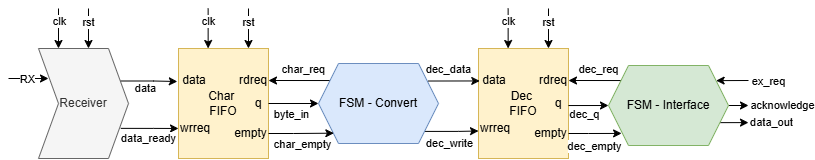

The diagram above was exported from draw.io. Its source (the exported page's mxGraphModel, read from the mxfile embedded in the PNG):
<mxGraphModel dx="1224" dy="1102" grid="1" gridSize="10" guides="1" tooltips="1" connect="1" arrows="1" fold="1" page="1" pageScale="1" pageWidth="850" pageHeight="1100" math="0" shadow="0">
  <root>
    <mxCell id="0" />
    <mxCell id="1" parent="0" />
    <mxCell id="RVto7Dlc6izk2-ypCVcY-12" edge="1" parent="1" source="RVto7Dlc6izk2-ypCVcY-1" style="edgeStyle=orthogonalEdgeStyle;rounded=0;orthogonalLoop=1;jettySize=auto;html=1;exitX=1;exitY=0.25;exitDx=0;exitDy=0;entryX=-0.013;entryY=0.3;entryDx=0;entryDy=0;entryPerimeter=0;" target="RVto7Dlc6izk2-ypCVcY-16">
      <mxGeometry relative="1" as="geometry">
        <mxPoint x="210" y="192.28571428571433" as="targetPoint" />
      </mxGeometry>
    </mxCell>
    <mxCell id="RVto7Dlc6izk2-ypCVcY-14" connectable="0" parent="RVto7Dlc6izk2-ypCVcY-12" style="edgeLabel;html=1;align=center;verticalAlign=middle;resizable=0;points=[];" value="data" vertex="1">
      <mxGeometry relative="1" x="-0.2207" y="-1" as="geometry">
        <mxPoint x="3" y="6" as="offset" />
      </mxGeometry>
    </mxCell>
    <mxCell id="RVto7Dlc6izk2-ypCVcY-13" edge="1" parent="1" source="RVto7Dlc6izk2-ypCVcY-1" style="edgeStyle=orthogonalEdgeStyle;rounded=0;orthogonalLoop=1;jettySize=auto;html=1;exitX=0.914;exitY=0.726;exitDx=0;exitDy=0;entryX=0;entryY=0.727;entryDx=0;entryDy=0;entryPerimeter=0;exitPerimeter=0;" target="RVto7Dlc6izk2-ypCVcY-16">
      <mxGeometry relative="1" as="geometry">
        <mxPoint x="210" y="237.28571428571445" as="targetPoint" />
      </mxGeometry>
    </mxCell>
    <mxCell id="RVto7Dlc6izk2-ypCVcY-15" connectable="0" parent="RVto7Dlc6izk2-ypCVcY-13" style="edgeLabel;html=1;align=center;verticalAlign=middle;resizable=0;points=[];" value="data_ready" vertex="1">
      <mxGeometry relative="1" x="-0.2207" y="1" as="geometry">
        <mxPoint x="4" y="11" as="offset" />
      </mxGeometry>
    </mxCell>
    <mxCell id="RVto7Dlc6izk2-ypCVcY-1" parent="1" style="shape=step;perimeter=stepPerimeter;whiteSpace=wrap;html=1;fixedSize=1;size=20;fillColor=#f5f5f5;fontColor=#333333;strokeColor=#666666;" value="Receiver" vertex="1">
      <mxGeometry height="110" width="90" x="70" y="160" as="geometry" />
    </mxCell>
    <mxCell id="RVto7Dlc6izk2-ypCVcY-2" edge="1" parent="1" style="endArrow=classic;html=1;rounded=0;" value="">
      <mxGeometry height="50" relative="1" width="50" as="geometry">
        <mxPoint x="40" y="190" as="sourcePoint" />
        <mxPoint x="80" y="190" as="targetPoint" />
      </mxGeometry>
    </mxCell>
    <mxCell id="RVto7Dlc6izk2-ypCVcY-3" connectable="0" parent="RVto7Dlc6izk2-ypCVcY-2" style="edgeLabel;html=1;align=center;verticalAlign=middle;resizable=0;points=[];" value="RX" vertex="1">
      <mxGeometry relative="1" x="-0.681" y="2" as="geometry">
        <mxPoint x="12" y="2" as="offset" />
      </mxGeometry>
    </mxCell>
    <mxCell id="RVto7Dlc6izk2-ypCVcY-4" edge="1" parent="1" style="endArrow=classic;html=1;rounded=0;" value="">
      <mxGeometry height="50" relative="1" width="50" as="geometry">
        <mxPoint x="90" y="120" as="sourcePoint" />
        <mxPoint x="90" y="160" as="targetPoint" />
      </mxGeometry>
    </mxCell>
    <mxCell id="RVto7Dlc6izk2-ypCVcY-5" connectable="0" parent="RVto7Dlc6izk2-ypCVcY-4" style="edgeLabel;html=1;align=center;verticalAlign=middle;resizable=0;points=[];" value="clk" vertex="1">
      <mxGeometry relative="1" x="-0.4214" as="geometry">
        <mxPoint as="offset" />
      </mxGeometry>
    </mxCell>
    <mxCell id="RVto7Dlc6izk2-ypCVcY-7" edge="1" parent="1" style="endArrow=classic;html=1;rounded=0;" value="">
      <mxGeometry height="50" relative="1" width="50" as="geometry">
        <mxPoint x="120" y="120" as="sourcePoint" />
        <mxPoint x="120" y="160" as="targetPoint" />
      </mxGeometry>
    </mxCell>
    <mxCell id="RVto7Dlc6izk2-ypCVcY-11" connectable="0" parent="RVto7Dlc6izk2-ypCVcY-7" style="edgeLabel;html=1;align=center;verticalAlign=middle;resizable=0;points=[];" value="rst" vertex="1">
      <mxGeometry relative="1" x="-0.0643" y="-1" as="geometry">
        <mxPoint y="-6" as="offset" />
      </mxGeometry>
    </mxCell>
    <mxCell id="RVto7Dlc6izk2-ypCVcY-16" parent="1" style="rounded=0;whiteSpace=wrap;html=1;fillColor=#fff2cc;strokeColor=#d6b656;" value="Char&amp;nbsp;&lt;div&gt;FIFO&lt;/div&gt;" vertex="1">
      <mxGeometry height="110" width="90" x="210" y="160" as="geometry" />
    </mxCell>
    <mxCell id="RVto7Dlc6izk2-ypCVcY-22" edge="1" parent="1" style="endArrow=classic;html=1;rounded=0;" value="">
      <mxGeometry height="50" relative="1" width="50" as="geometry">
        <mxPoint x="239.64" y="120" as="sourcePoint" />
        <mxPoint x="239.64" y="160" as="targetPoint" />
      </mxGeometry>
    </mxCell>
    <mxCell id="RVto7Dlc6izk2-ypCVcY-23" connectable="0" parent="RVto7Dlc6izk2-ypCVcY-22" style="edgeLabel;html=1;align=center;verticalAlign=middle;resizable=0;points=[];" value="clk" vertex="1">
      <mxGeometry relative="1" x="-0.4214" as="geometry">
        <mxPoint as="offset" />
      </mxGeometry>
    </mxCell>
    <mxCell id="RVto7Dlc6izk2-ypCVcY-24" edge="1" parent="1" style="endArrow=classic;html=1;rounded=0;" value="">
      <mxGeometry height="50" relative="1" width="50" as="geometry">
        <mxPoint x="280" y="120" as="sourcePoint" />
        <mxPoint x="280" y="160" as="targetPoint" />
      </mxGeometry>
    </mxCell>
    <mxCell id="RVto7Dlc6izk2-ypCVcY-25" connectable="0" parent="RVto7Dlc6izk2-ypCVcY-24" style="edgeLabel;html=1;align=center;verticalAlign=middle;resizable=0;points=[];" value="rst" vertex="1">
      <mxGeometry relative="1" x="-0.0643" y="-1" as="geometry">
        <mxPoint y="-6" as="offset" />
      </mxGeometry>
    </mxCell>
    <mxCell id="RVto7Dlc6izk2-ypCVcY-26" parent="1" style="text;html=1;whiteSpace=wrap;strokeColor=none;fillColor=none;align=center;verticalAlign=middle;rounded=0;" value="wrreq" vertex="1">
      <mxGeometry height="30" width="30" x="212" y="225" as="geometry" />
    </mxCell>
    <mxCell id="RVto7Dlc6izk2-ypCVcY-27" parent="1" style="text;html=1;whiteSpace=wrap;strokeColor=none;fillColor=none;align=center;verticalAlign=middle;rounded=0;" value="data" vertex="1">
      <mxGeometry height="30" width="28" x="212" y="177" as="geometry" />
    </mxCell>
    <mxCell id="RVto7Dlc6izk2-ypCVcY-28" parent="1" style="text;html=1;whiteSpace=wrap;strokeColor=none;fillColor=none;align=center;verticalAlign=middle;rounded=0;" value="rdreq" vertex="1">
      <mxGeometry height="30" width="30" x="270" y="177" as="geometry" />
    </mxCell>
    <mxCell id="RVto7Dlc6izk2-ypCVcY-32" edge="1" parent="1" source="RVto7Dlc6izk2-ypCVcY-29" style="edgeStyle=orthogonalEdgeStyle;rounded=0;orthogonalLoop=1;jettySize=auto;html=1;exitX=1;exitY=0.5;exitDx=0;exitDy=0;entryX=0;entryY=0.5;entryDx=0;entryDy=0;" target="RVto7Dlc6izk2-ypCVcY-31">
      <mxGeometry relative="1" as="geometry" />
    </mxCell>
    <mxCell id="RVto7Dlc6izk2-ypCVcY-37" connectable="0" parent="RVto7Dlc6izk2-ypCVcY-32" style="edgeLabel;html=1;align=center;verticalAlign=middle;resizable=0;points=[];" value="byte_in" vertex="1">
      <mxGeometry relative="1" x="-0.5408" y="-1" as="geometry">
        <mxPoint x="11" y="9" as="offset" />
      </mxGeometry>
    </mxCell>
    <mxCell id="RVto7Dlc6izk2-ypCVcY-29" parent="1" style="text;html=1;whiteSpace=wrap;strokeColor=none;fillColor=none;align=center;verticalAlign=middle;rounded=0;" value="q" vertex="1">
      <mxGeometry height="30" width="20" x="280" y="200" as="geometry" />
    </mxCell>
    <mxCell id="RVto7Dlc6izk2-ypCVcY-30" parent="1" style="text;html=1;whiteSpace=wrap;strokeColor=none;fillColor=none;align=center;verticalAlign=middle;rounded=0;" value="empty" vertex="1">
      <mxGeometry height="30" width="35" x="265" y="230" as="geometry" />
    </mxCell>
    <mxCell id="RVto7Dlc6izk2-ypCVcY-35" edge="1" parent="1" source="RVto7Dlc6izk2-ypCVcY-31" style="edgeStyle=orthogonalEdgeStyle;rounded=0;orthogonalLoop=1;jettySize=auto;html=1;exitX=0.107;exitY=0.213;exitDx=0;exitDy=0;entryX=1;entryY=0.5;entryDx=0;entryDy=0;exitPerimeter=0;" target="RVto7Dlc6izk2-ypCVcY-28">
      <mxGeometry relative="1" as="geometry" />
    </mxCell>
    <mxCell id="RVto7Dlc6izk2-ypCVcY-36" connectable="0" parent="RVto7Dlc6izk2-ypCVcY-35" style="edgeLabel;html=1;align=center;verticalAlign=middle;resizable=0;points=[];" value="char_req" vertex="1">
      <mxGeometry relative="1" x="0.1272" y="-2" as="geometry">
        <mxPoint x="7" y="-10" as="offset" />
      </mxGeometry>
    </mxCell>
    <mxCell id="RVto7Dlc6izk2-ypCVcY-51" edge="1" parent="1" source="RVto7Dlc6izk2-ypCVcY-31" style="edgeStyle=orthogonalEdgeStyle;rounded=0;orthogonalLoop=1;jettySize=auto;html=1;exitX=0.878;exitY=0.849;exitDx=0;exitDy=0;entryX=0;entryY=0.75;entryDx=0;entryDy=0;exitPerimeter=0;" target="RVto7Dlc6izk2-ypCVcY-39">
      <mxGeometry relative="1" as="geometry" />
    </mxCell>
    <mxCell id="RVto7Dlc6izk2-ypCVcY-52" connectable="0" parent="RVto7Dlc6izk2-ypCVcY-51" style="edgeLabel;html=1;align=center;verticalAlign=middle;resizable=0;points=[];" value="dec_write" vertex="1">
      <mxGeometry relative="1" x="-0.6134" y="-1" as="geometry">
        <mxPoint x="14" y="11" as="offset" />
      </mxGeometry>
    </mxCell>
    <mxCell id="RVto7Dlc6izk2-ypCVcY-31" parent="1" style="shape=hexagon;perimeter=hexagonPerimeter2;whiteSpace=wrap;html=1;fixedSize=1;fillColor=#dae8fc;strokeColor=#6c8ebf;" value="FSM - Convert" vertex="1">
      <mxGeometry height="80" width="120" x="350" y="175" as="geometry" />
    </mxCell>
    <mxCell id="RVto7Dlc6izk2-ypCVcY-34" edge="1" parent="1" source="RVto7Dlc6izk2-ypCVcY-30" style="edgeStyle=orthogonalEdgeStyle;rounded=0;orthogonalLoop=1;jettySize=auto;html=1;exitX=1;exitY=0.5;exitDx=0;exitDy=0;entryX=0.128;entryY=0.871;entryDx=0;entryDy=0;entryPerimeter=0;" target="RVto7Dlc6izk2-ypCVcY-31">
      <mxGeometry relative="1" as="geometry" />
    </mxCell>
    <mxCell id="RVto7Dlc6izk2-ypCVcY-38" connectable="0" parent="RVto7Dlc6izk2-ypCVcY-34" style="edgeLabel;html=1;align=center;verticalAlign=middle;resizable=0;points=[];" value="char_empty" vertex="1">
      <mxGeometry relative="1" x="-0.4063" as="geometry">
        <mxPoint x="14" y="10" as="offset" />
      </mxGeometry>
    </mxCell>
    <mxCell id="RVto7Dlc6izk2-ypCVcY-39" parent="1" style="rounded=0;whiteSpace=wrap;html=1;fillColor=#fff2cc;strokeColor=#d6b656;" value="Dec&amp;nbsp;&lt;div&gt;FIFO&lt;/div&gt;" vertex="1">
      <mxGeometry height="110" width="90" x="510" y="160" as="geometry" />
    </mxCell>
    <mxCell id="RVto7Dlc6izk2-ypCVcY-40" edge="1" parent="1" style="endArrow=classic;html=1;rounded=0;" value="">
      <mxGeometry height="50" relative="1" width="50" as="geometry">
        <mxPoint x="539.64" y="120" as="sourcePoint" />
        <mxPoint x="539.64" y="160" as="targetPoint" />
      </mxGeometry>
    </mxCell>
    <mxCell id="RVto7Dlc6izk2-ypCVcY-41" connectable="0" parent="RVto7Dlc6izk2-ypCVcY-40" style="edgeLabel;html=1;align=center;verticalAlign=middle;resizable=0;points=[];" value="clk" vertex="1">
      <mxGeometry relative="1" x="-0.4214" as="geometry">
        <mxPoint as="offset" />
      </mxGeometry>
    </mxCell>
    <mxCell id="RVto7Dlc6izk2-ypCVcY-42" edge="1" parent="1" style="endArrow=classic;html=1;rounded=0;" value="">
      <mxGeometry height="50" relative="1" width="50" as="geometry">
        <mxPoint x="580" y="120" as="sourcePoint" />
        <mxPoint x="580" y="160" as="targetPoint" />
      </mxGeometry>
    </mxCell>
    <mxCell id="RVto7Dlc6izk2-ypCVcY-43" connectable="0" parent="RVto7Dlc6izk2-ypCVcY-42" style="edgeLabel;html=1;align=center;verticalAlign=middle;resizable=0;points=[];" value="rst" vertex="1">
      <mxGeometry relative="1" x="-0.0643" y="-1" as="geometry">
        <mxPoint y="-6" as="offset" />
      </mxGeometry>
    </mxCell>
    <mxCell id="RVto7Dlc6izk2-ypCVcY-44" parent="1" style="text;html=1;whiteSpace=wrap;strokeColor=none;fillColor=none;align=center;verticalAlign=middle;rounded=0;" value="wrreq" vertex="1">
      <mxGeometry height="30" width="30" x="512" y="225" as="geometry" />
    </mxCell>
    <mxCell id="RVto7Dlc6izk2-ypCVcY-45" parent="1" style="text;html=1;whiteSpace=wrap;strokeColor=none;fillColor=none;align=center;verticalAlign=middle;rounded=0;" value="data" vertex="1">
      <mxGeometry height="30" width="28" x="512" y="177" as="geometry" />
    </mxCell>
    <mxCell id="RVto7Dlc6izk2-ypCVcY-46" parent="1" style="text;html=1;whiteSpace=wrap;strokeColor=none;fillColor=none;align=center;verticalAlign=middle;rounded=0;" value="rdreq" vertex="1">
      <mxGeometry height="30" width="30" x="570" y="177" as="geometry" />
    </mxCell>
    <mxCell id="RVto7Dlc6izk2-ypCVcY-55" edge="1" parent="1" source="RVto7Dlc6izk2-ypCVcY-47" style="edgeStyle=orthogonalEdgeStyle;rounded=0;orthogonalLoop=1;jettySize=auto;html=1;entryX=0;entryY=0.5;entryDx=0;entryDy=0;exitX=1;exitY=0.568;exitDx=0;exitDy=0;exitPerimeter=0;" target="RVto7Dlc6izk2-ypCVcY-53">
      <mxGeometry relative="1" as="geometry" />
    </mxCell>
    <mxCell id="RVto7Dlc6izk2-ypCVcY-58" connectable="0" parent="RVto7Dlc6izk2-ypCVcY-55" style="edgeLabel;html=1;align=center;verticalAlign=middle;resizable=0;points=[];" value="dec_q" vertex="1">
      <mxGeometry relative="1" x="-0.5072" y="-1" as="geometry">
        <mxPoint x="5" y="7" as="offset" />
      </mxGeometry>
    </mxCell>
    <mxCell id="RVto7Dlc6izk2-ypCVcY-47" parent="1" style="text;html=1;whiteSpace=wrap;strokeColor=none;fillColor=none;align=center;verticalAlign=middle;rounded=0;" value="q" vertex="1">
      <mxGeometry height="30" width="20" x="580" y="200" as="geometry" />
    </mxCell>
    <mxCell id="RVto7Dlc6izk2-ypCVcY-48" parent="1" style="text;html=1;whiteSpace=wrap;strokeColor=none;fillColor=none;align=center;verticalAlign=middle;rounded=0;" value="empty" vertex="1">
      <mxGeometry height="30" width="35" x="565" y="230" as="geometry" />
    </mxCell>
    <mxCell id="RVto7Dlc6izk2-ypCVcY-49" edge="1" parent="1" source="RVto7Dlc6izk2-ypCVcY-31" style="edgeStyle=orthogonalEdgeStyle;rounded=0;orthogonalLoop=1;jettySize=auto;html=1;exitX=0.913;exitY=0.219;exitDx=0;exitDy=0;entryX=0.014;entryY=0.295;entryDx=0;entryDy=0;entryPerimeter=0;exitPerimeter=0;" target="RVto7Dlc6izk2-ypCVcY-39">
      <mxGeometry relative="1" as="geometry" />
    </mxCell>
    <mxCell id="RVto7Dlc6izk2-ypCVcY-50" connectable="0" parent="RVto7Dlc6izk2-ypCVcY-49" style="edgeLabel;html=1;align=center;verticalAlign=middle;resizable=0;points=[];" value="dec_data" vertex="1">
      <mxGeometry relative="1" x="-0.3685" y="1" as="geometry">
        <mxPoint x="4" y="-11" as="offset" />
      </mxGeometry>
    </mxCell>
    <mxCell id="RVto7Dlc6izk2-ypCVcY-54" edge="1" parent="1" source="RVto7Dlc6izk2-ypCVcY-53" style="edgeStyle=orthogonalEdgeStyle;rounded=0;orthogonalLoop=1;jettySize=auto;html=1;exitX=0.107;exitY=0.188;exitDx=0;exitDy=0;entryX=1;entryY=0.5;entryDx=0;entryDy=0;exitPerimeter=0;" target="RVto7Dlc6izk2-ypCVcY-46">
      <mxGeometry relative="1" as="geometry" />
    </mxCell>
    <mxCell id="RVto7Dlc6izk2-ypCVcY-57" connectable="0" parent="RVto7Dlc6izk2-ypCVcY-54" style="edgeLabel;html=1;align=center;verticalAlign=middle;resizable=0;points=[];" value="dec_req" vertex="1">
      <mxGeometry relative="1" x="0.2845" y="-2" as="geometry">
        <mxPoint x="11" y="-10" as="offset" />
      </mxGeometry>
    </mxCell>
    <mxCell id="RVto7Dlc6izk2-ypCVcY-64" edge="1" parent="1" source="RVto7Dlc6izk2-ypCVcY-53" style="edgeStyle=orthogonalEdgeStyle;rounded=0;orthogonalLoop=1;jettySize=auto;html=1;exitX=1;exitY=0.75;exitDx=0;exitDy=0;">
      <mxGeometry relative="1" as="geometry">
        <mxPoint x="780" y="234" as="targetPoint" />
      </mxGeometry>
    </mxCell>
    <mxCell id="RVto7Dlc6izk2-ypCVcY-65" connectable="0" parent="RVto7Dlc6izk2-ypCVcY-64" style="edgeLabel;html=1;align=center;verticalAlign=middle;resizable=0;points=[];" value="data_out" vertex="1">
      <mxGeometry relative="1" x="-0.3672" y="-2" as="geometry">
        <mxPoint x="42" y="-3" as="offset" />
      </mxGeometry>
    </mxCell>
    <mxCell id="RVto7Dlc6izk2-ypCVcY-66" edge="1" parent="1" source="RVto7Dlc6izk2-ypCVcY-53" style="edgeStyle=orthogonalEdgeStyle;rounded=0;orthogonalLoop=1;jettySize=auto;html=1;exitX=1;exitY=0.5;exitDx=0;exitDy=0;">
      <mxGeometry relative="1" as="geometry">
        <mxPoint x="780" y="217" as="targetPoint" />
      </mxGeometry>
    </mxCell>
    <mxCell id="RVto7Dlc6izk2-ypCVcY-67" connectable="0" parent="RVto7Dlc6izk2-ypCVcY-66" style="edgeLabel;html=1;align=center;verticalAlign=middle;resizable=0;points=[];" value="acknowledge" vertex="1">
      <mxGeometry relative="1" x="-0.4667" y="1" as="geometry">
        <mxPoint x="48" as="offset" />
      </mxGeometry>
    </mxCell>
    <mxCell id="RVto7Dlc6izk2-ypCVcY-53" parent="1" style="shape=hexagon;perimeter=hexagonPerimeter2;whiteSpace=wrap;html=1;fixedSize=1;fillColor=#d5e8d4;strokeColor=#82b366;" value="FSM - Interface" vertex="1">
      <mxGeometry height="80" width="120" x="640" y="177" as="geometry" />
    </mxCell>
    <mxCell id="RVto7Dlc6izk2-ypCVcY-56" edge="1" parent="1" source="RVto7Dlc6izk2-ypCVcY-48" style="edgeStyle=orthogonalEdgeStyle;rounded=0;orthogonalLoop=1;jettySize=auto;html=1;entryX=0.109;entryY=0.849;entryDx=0;entryDy=0;entryPerimeter=0;" target="RVto7Dlc6izk2-ypCVcY-53">
      <mxGeometry relative="1" as="geometry" />
    </mxCell>
    <mxCell id="RVto7Dlc6izk2-ypCVcY-59" connectable="0" parent="RVto7Dlc6izk2-ypCVcY-56" style="edgeLabel;html=1;align=center;verticalAlign=middle;resizable=0;points=[];" value="dec_empty" vertex="1">
      <mxGeometry relative="1" x="-0.4322" y="-1" as="geometry">
        <mxPoint x="10" y="11" as="offset" />
      </mxGeometry>
    </mxCell>
    <mxCell id="RVto7Dlc6izk2-ypCVcY-60" edge="1" parent="1" style="endArrow=classic;html=1;rounded=0;entryX=0.897;entryY=0.189;entryDx=0;entryDy=0;entryPerimeter=0;" target="RVto7Dlc6izk2-ypCVcY-53" value="">
      <mxGeometry height="50" relative="1" width="50" as="geometry">
        <mxPoint x="780" y="192" as="sourcePoint" />
        <mxPoint x="750" y="192" as="targetPoint" />
      </mxGeometry>
    </mxCell>
    <mxCell id="RVto7Dlc6izk2-ypCVcY-61" connectable="0" parent="RVto7Dlc6izk2-ypCVcY-60" style="edgeLabel;html=1;align=center;verticalAlign=middle;resizable=0;points=[];" value="ex_req" vertex="1">
      <mxGeometry relative="1" x="-0.402" y="-1" as="geometry">
        <mxPoint x="30" y="1" as="offset" />
      </mxGeometry>
    </mxCell>
  </root>
</mxGraphModel>